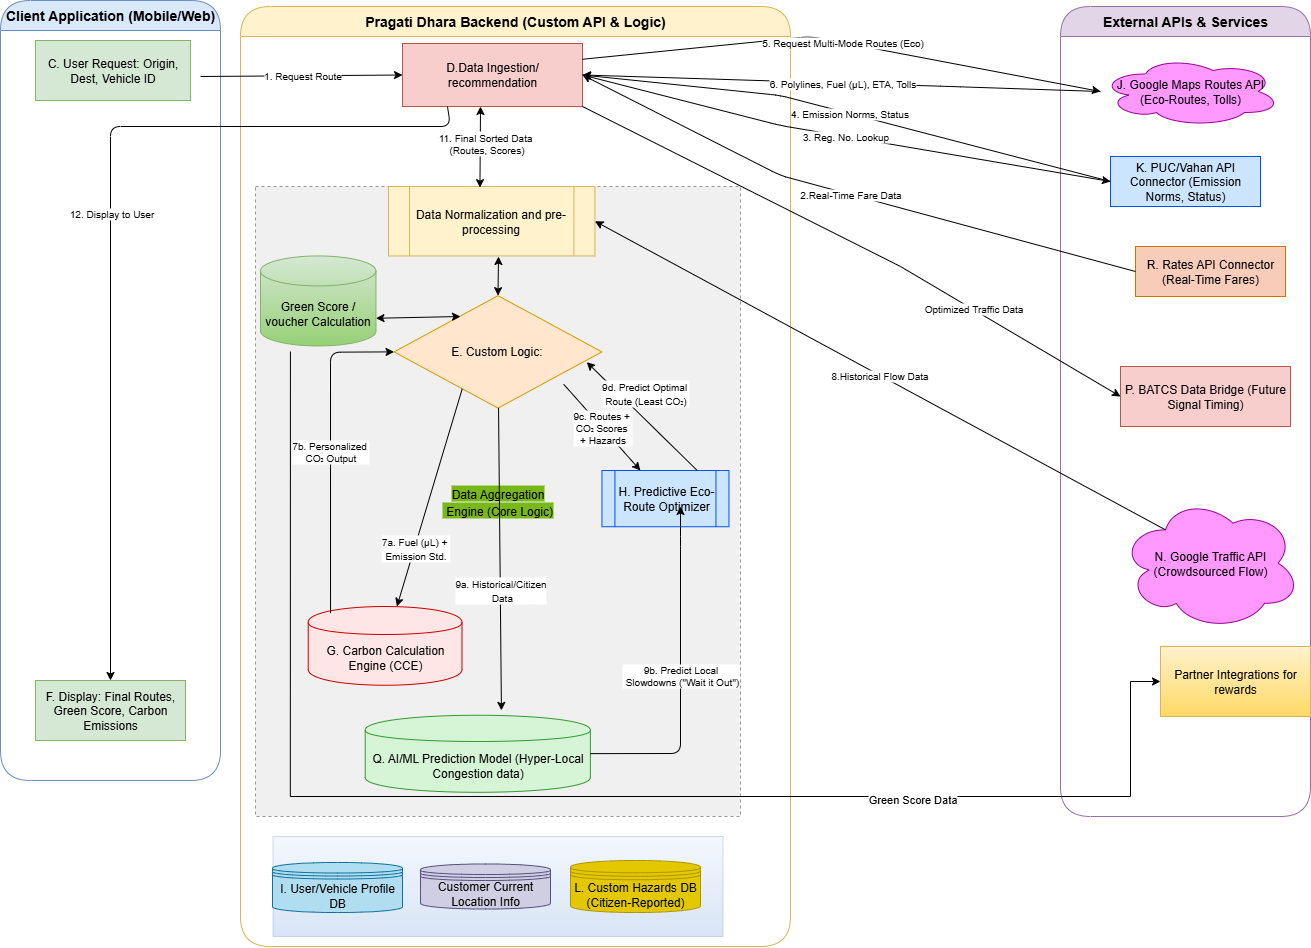

The diagram above was exported from draw.io. Its source (the exported page's mxGraphModel, read from the mxfile embedded in the PNG):
<mxGraphModel dx="1825" dy="860" grid="1" gridSize="10" guides="1" tooltips="1" connect="1" arrows="1" fold="1" page="1" pageScale="1" pageWidth="850" pageHeight="1100" math="0" shadow="0">
  <root>
    <mxCell id="0" />
    <mxCell id="1" parent="0" />
    <mxCell id="-baVAp_D5mXl-QE166Mk-1" value="Client Application (Mobile/Web)" style="swimlane;startSize=30;rounded=1;whiteSpace=wrap;html=1;arcSize=40;fontSize=14;fillColor=#dae8fc;strokeColor=#6c8ebf;" parent="1" vertex="1">
      <mxGeometry x="50" y="24" width="220" height="780" as="geometry" />
    </mxCell>
    <mxCell id="-baVAp_D5mXl-QE166Mk-2" value="C. User Request: Origin, Dest, Vehicle ID" style="whiteSpace=wrap;html=1;fontSize=12;fillColor=#d5e8d4;strokeColor=#82b366;" parent="-baVAp_D5mXl-QE166Mk-1" vertex="1">
      <mxGeometry x="35" y="40" width="155" height="60" as="geometry" />
    </mxCell>
    <mxCell id="-baVAp_D5mXl-QE166Mk-3" value="F. Display: Final Routes, Green Score, Carbon Emissions" style="whiteSpace=wrap;html=1;fontSize=12;fillColor=#d5e8d4;strokeColor=#82b366;" parent="-baVAp_D5mXl-QE166Mk-1" vertex="1">
      <mxGeometry x="35" y="680" width="150" height="60" as="geometry" />
    </mxCell>
    <mxCell id="-baVAp_D5mXl-QE166Mk-4" value="Pragati Dhara Backend (Custom API &amp; Logic)" style="swimlane;startSize=30;rounded=1;whiteSpace=wrap;html=1;arcSize=40;fontSize=14;fillColor=#fff2cc;strokeColor=#d6b656;" parent="1" vertex="1">
      <mxGeometry x="290" y="30" width="550" height="940" as="geometry" />
    </mxCell>
    <mxCell id="-baVAp_D5mXl-QE166Mk-5" value="D.Data Ingestion/ recommendation" style="whiteSpace=wrap;html=1;fontSize=12;fillColor=#f8cecc;strokeColor=#b85450;" parent="-baVAp_D5mXl-QE166Mk-4" vertex="1">
      <mxGeometry x="162" y="37" width="180" height="63" as="geometry" />
    </mxCell>
    <mxCell id="-baVAp_D5mXl-QE166Mk-6" value="&lt;span style=&quot;background-color: light-dark(rgb(120, 184, 25), rgb(237, 237, 237));&quot;&gt;&lt;font style=&quot;font-size: 12px;&quot;&gt;Data Aggregation&lt;/font&gt;&lt;/span&gt;&lt;div&gt;&lt;span style=&quot;background-color: light-dark(rgb(120, 184, 25), rgb(237, 237, 237));&quot;&gt;&lt;font style=&quot;font-size: 12px;&quot;&gt;&amp;nbsp;Engine (Core Logic)&lt;/font&gt;&lt;/span&gt;&lt;/div&gt;" style="rounded=0;whiteSpace=wrap;html=1;dashed=1;fontSize=14;fillColor=#f0f0f0;strokeColor=#999999;" parent="-baVAp_D5mXl-QE166Mk-4" vertex="1">
      <mxGeometry x="15" y="180" width="485" height="630" as="geometry" />
    </mxCell>
    <mxCell id="-baVAp_D5mXl-QE166Mk-7" value="E. Custom Logic:&amp;nbsp;" style="rhombus;whiteSpace=wrap;html=1;fontSize=12;fillColor=#ffe6cc;strokeColor=#d79b00;" parent="-baVAp_D5mXl-QE166Mk-6" vertex="1">
      <mxGeometry x="138.57142857142858" y="109.13323818897636" width="207.8571428571429" height="112.50000000000001" as="geometry" />
    </mxCell>
    <mxCell id="-baVAp_D5mXl-QE166Mk-8" value="G. Carbon Calculation Engine (CCE)" style="shape=cylinder;whiteSpace=wrap;html=1;boundedLbl=1;fontSize=12;fillColor=#ffe6e6;strokeColor=#cc0000;" parent="-baVAp_D5mXl-QE166Mk-6" vertex="1">
      <mxGeometry x="52.7168769883351" y="420.00000000000006" width="153.7804878048781" height="78.75" as="geometry" />
    </mxCell>
    <mxCell id="-baVAp_D5mXl-QE166Mk-9" value="H. Predictive Eco-Route Optimizer" style="shape=process;whiteSpace=wrap;html=1;backgroundOutline=1;fontSize=12;fillColor=#cce5ff;strokeColor=#0050ef;" parent="-baVAp_D5mXl-QE166Mk-6" vertex="1">
      <mxGeometry x="346.42857142857144" y="284" width="127.02380952380955" height="56.25000000000001" as="geometry" />
    </mxCell>
    <mxCell id="-baVAp_D5mXl-QE166Mk-10" value="Q. AI/ML Prediction Model (Hyper-Local Congestion data)" style="shape=cylinder;whiteSpace=wrap;html=1;boundedLbl=1;fontSize=12;fillColor=#d6f5d6;strokeColor=#339933;" parent="-baVAp_D5mXl-QE166Mk-6" vertex="1">
      <mxGeometry x="109.70238095238098" y="528.7499999999999" width="225.17857142857144" height="77.0625" as="geometry" />
    </mxCell>
    <mxCell id="-baVAp_D5mXl-QE166Mk-11" value="Green Score / voucher Calculation" style="shape=cylinder3;whiteSpace=wrap;html=1;boundedLbl=1;backgroundOutline=1;size=15;fillColor=#d5e8d4;strokeColor=#82b366;gradientColor=#97d077;" parent="-baVAp_D5mXl-QE166Mk-6" vertex="1">
      <mxGeometry x="4.995983436853002" y="69.44557231568022" width="115.47619047619048" height="89.99999999999999" as="geometry" />
    </mxCell>
    <mxCell id="-baVAp_D5mXl-QE166Mk-12" value="" style="endArrow=classic;html=1;fontSize=10;exitX=0.75;exitY=0;exitDx=0;exitDy=0;entryX=0.927;entryY=0.591;entryDx=0;entryDy=0;entryPerimeter=0;" parent="-baVAp_D5mXl-QE166Mk-6" source="-baVAp_D5mXl-QE166Mk-9" target="-baVAp_D5mXl-QE166Mk-7" edge="1">
      <mxGeometry width="50" height="50" relative="1" as="geometry">
        <mxPoint x="464.79166666666674" y="247.5" as="sourcePoint" />
        <mxPoint x="330.26190476190476" y="91.125" as="targetPoint" />
        <Array as="points" />
      </mxGeometry>
    </mxCell>
    <mxCell id="-baVAp_D5mXl-QE166Mk-13" value="&lt;span style=&quot;font-size: 10px;&quot;&gt;9d. Predict Optimal&amp;nbsp;&lt;/span&gt;&lt;div&gt;&lt;span style=&quot;font-size: 10px;&quot;&gt;Route (Least CO₂)&lt;/span&gt;&lt;/div&gt;" style="edgeLabel;html=1;align=center;verticalAlign=middle;resizable=0;points=[];" parent="-baVAp_D5mXl-QE166Mk-12" vertex="1" connectable="0">
      <mxGeometry x="0.4304" y="-7" relative="1" as="geometry">
        <mxPoint x="21" y="4" as="offset" />
      </mxGeometry>
    </mxCell>
    <mxCell id="-baVAp_D5mXl-QE166Mk-14" value="" style="endArrow=classic;html=1;fontSize=10;entryX=0.605;entryY=-0.063;entryDx=0;entryDy=0;entryPerimeter=0;" parent="-baVAp_D5mXl-QE166Mk-6" source="-baVAp_D5mXl-QE166Mk-7" target="-baVAp_D5mXl-QE166Mk-10" edge="1">
      <mxGeometry width="50" height="50" relative="1" as="geometry">
        <mxPoint x="190.53571428571433" y="32.625" as="sourcePoint" />
        <mxPoint x="259.8214285714286" y="550.125" as="targetPoint" />
        <Array as="points" />
      </mxGeometry>
    </mxCell>
    <mxCell id="-baVAp_D5mXl-QE166Mk-15" value="&lt;span style=&quot;font-size: 10px;&quot;&gt;9a. Historical/Citizen&lt;/span&gt;&lt;div&gt;&lt;span style=&quot;font-size: 10px;&quot;&gt;&amp;nbsp;Data&lt;/span&gt;&lt;/div&gt;" style="edgeLabel;html=1;align=center;verticalAlign=middle;resizable=0;points=[];" parent="-baVAp_D5mXl-QE166Mk-14" vertex="1" connectable="0">
      <mxGeometry x="0.1961" y="-1" relative="1" as="geometry">
        <mxPoint as="offset" />
      </mxGeometry>
    </mxCell>
    <mxCell id="-baVAp_D5mXl-QE166Mk-39" value="7b. Personalized&amp;nbsp;&lt;div&gt;CO₂ Output&lt;/div&gt;" style="endArrow=classic;html=1;fontSize=10;entryX=0;entryY=0.5;entryDx=0;entryDy=0;exitX=0.145;exitY=0.084;exitDx=0;exitDy=0;exitPerimeter=0;" parent="-baVAp_D5mXl-QE166Mk-6" source="-baVAp_D5mXl-QE166Mk-8" target="-baVAp_D5mXl-QE166Mk-7" edge="1">
      <mxGeometry width="50" height="50" relative="1" as="geometry">
        <mxPoint x="63.26086956521739" y="347.345971563981" as="sourcePoint" />
        <mxPoint x="137.06521739130434" y="-20.900473933649288" as="targetPoint" />
        <Array as="points">
          <mxPoint x="75" y="165.68503937007873" />
        </Array>
      </mxGeometry>
    </mxCell>
    <mxCell id="-baVAp_D5mXl-QE166Mk-46" value="" style="endArrow=classic;startArrow=classic;html=1;rounded=0;entryX=1;entryY=0;entryDx=0;entryDy=60.32142857142857;entryPerimeter=0;" parent="-baVAp_D5mXl-QE166Mk-6" edge="1">
      <mxGeometry width="50" height="50" relative="1" as="geometry">
        <mxPoint x="205" y="130" as="sourcePoint" />
        <mxPoint x="120.4721739130432" y="131.7670008871089" as="targetPoint" />
      </mxGeometry>
    </mxCell>
    <mxCell id="piGpMEHLRrtH-BgCDc6Y-4" value="Data Normalization and pre-processing" style="shape=process;whiteSpace=wrap;html=1;backgroundOutline=1;fillColor=#fff2cc;strokeColor=#d6b656;" vertex="1" parent="-baVAp_D5mXl-QE166Mk-6">
      <mxGeometry x="133" width="206.43" height="69.45" as="geometry" />
    </mxCell>
    <mxCell id="piGpMEHLRrtH-BgCDc6Y-28" value="" style="endArrow=classic;startArrow=classic;html=1;rounded=0;exitX=0.5;exitY=0;exitDx=0;exitDy=0;" edge="1" parent="-baVAp_D5mXl-QE166Mk-6" source="-baVAp_D5mXl-QE166Mk-7">
      <mxGeometry width="50" height="50" relative="1" as="geometry">
        <mxPoint x="275" y="150" as="sourcePoint" />
        <mxPoint x="243" y="70" as="targetPoint" />
      </mxGeometry>
    </mxCell>
    <mxCell id="-baVAp_D5mXl-QE166Mk-16" value="" style="rounded=0;whiteSpace=wrap;html=1;opacity=30;fillColor=#dae8fc;gradientColor=#7ea6e0;strokeColor=#6c8ebf;" parent="-baVAp_D5mXl-QE166Mk-4" vertex="1">
      <mxGeometry x="32.5" y="830" width="450" height="100" as="geometry" />
    </mxCell>
    <mxCell id="-baVAp_D5mXl-QE166Mk-17" value="I. User/Vehicle Profile DB" style="shape=datastore;whiteSpace=wrap;html=1;fontSize=12;fillColor=#b1ddf0;strokeColor=#10739e;" parent="-baVAp_D5mXl-QE166Mk-4" vertex="1">
      <mxGeometry x="32" y="856" width="130" height="50" as="geometry" />
    </mxCell>
    <mxCell id="-baVAp_D5mXl-QE166Mk-18" value="L. Custom Hazards DB (Citizen-Reported)" style="shape=datastore;whiteSpace=wrap;html=1;fontSize=12;fillColor=#e3c800;strokeColor=#B09500;fontColor=#000000;" parent="-baVAp_D5mXl-QE166Mk-4" vertex="1">
      <mxGeometry x="330" y="854" width="130" height="52" as="geometry" />
    </mxCell>
    <mxCell id="-baVAp_D5mXl-QE166Mk-19" value="Customer Current Location Info" style="shape=datastore;whiteSpace=wrap;html=1;fontSize=12;fillColor=#d0cee2;strokeColor=#56517e;" parent="-baVAp_D5mXl-QE166Mk-4" vertex="1">
      <mxGeometry x="180" y="857.5" width="130" height="45" as="geometry" />
    </mxCell>
    <mxCell id="piGpMEHLRrtH-BgCDc6Y-21" value="" style="endArrow=classic;startArrow=classic;html=1;rounded=0;exitX=0.443;exitY=0.016;exitDx=0;exitDy=0;exitPerimeter=0;" edge="1" parent="-baVAp_D5mXl-QE166Mk-4" source="piGpMEHLRrtH-BgCDc6Y-4">
      <mxGeometry width="50" height="50" relative="1" as="geometry">
        <mxPoint x="240" y="160" as="sourcePoint" />
        <mxPoint x="240" y="100" as="targetPoint" />
      </mxGeometry>
    </mxCell>
    <mxCell id="piGpMEHLRrtH-BgCDc6Y-25" value="&lt;span style=&quot;font-size: 10px;&quot;&gt;11. Final Sorted Data&amp;nbsp;&lt;/span&gt;&lt;div style=&quot;font-size: 10px;&quot;&gt;(Routes, Scores)&lt;/div&gt;" style="edgeLabel;html=1;align=center;verticalAlign=middle;resizable=0;points=[];" vertex="1" connectable="0" parent="piGpMEHLRrtH-BgCDc6Y-21">
      <mxGeometry x="0.1111" y="-5" relative="1" as="geometry">
        <mxPoint as="offset" />
      </mxGeometry>
    </mxCell>
    <mxCell id="-baVAp_D5mXl-QE166Mk-22" value="External APIs &amp; Services" style="swimlane;startSize=30;rounded=1;whiteSpace=wrap;html=1;arcSize=40;fontSize=14;fillColor=#e1d5e7;strokeColor=#9673a6;" parent="1" vertex="1">
      <mxGeometry x="1110" y="30" width="250" height="810" as="geometry" />
    </mxCell>
    <mxCell id="-baVAp_D5mXl-QE166Mk-23" value="J. Google Maps Routes API (Eco-Routes, Tolls)" style="shape=cloud;whiteSpace=wrap;html=1;fontSize=12;fillColor=#f9f;strokeColor=#990099;" parent="-baVAp_D5mXl-QE166Mk-22" vertex="1">
      <mxGeometry x="40" y="50" width="180" height="70" as="geometry" />
    </mxCell>
    <mxCell id="-baVAp_D5mXl-QE166Mk-24" value="K. PUC/Vahan API Connector (Emission Norms, Status)" style="shape=ext;whiteSpace=wrap;html=1;fontSize=12;fillColor=#cce5ff;strokeColor=#0050ef;" parent="-baVAp_D5mXl-QE166Mk-22" vertex="1">
      <mxGeometry x="50" y="150" width="150" height="50" as="geometry" />
    </mxCell>
    <mxCell id="-baVAp_D5mXl-QE166Mk-25" value="R. Rates API Connector (Real-Time Fares)" style="shape=ext;whiteSpace=wrap;html=1;fontSize=12;fillColor=#f7ccb9;strokeColor=#d17200;" parent="-baVAp_D5mXl-QE166Mk-22" vertex="1">
      <mxGeometry x="75" y="240" width="150" height="50" as="geometry" />
    </mxCell>
    <mxCell id="-baVAp_D5mXl-QE166Mk-26" value="N. Google Traffic API (Crowdsourced Flow)" style="shape=cloud;whiteSpace=wrap;html=1;fontSize=12;fillColor=#f9f;strokeColor=#990099;" parent="-baVAp_D5mXl-QE166Mk-22" vertex="1">
      <mxGeometry x="60" y="490" width="180" height="133.51" as="geometry" />
    </mxCell>
    <mxCell id="-baVAp_D5mXl-QE166Mk-27" value="P. BATCS Data Bridge (Future Signal Timing)" style="shape=ext;whiteSpace=wrap;html=1;fontSize=12;fillColor=#f8cecc;strokeColor=#b85450;" parent="-baVAp_D5mXl-QE166Mk-22" vertex="1">
      <mxGeometry x="60" y="360" width="170" height="60" as="geometry" />
    </mxCell>
    <mxCell id="-baVAp_D5mXl-QE166Mk-28" value="Partner Integrations for rewards" style="rounded=0;whiteSpace=wrap;html=1;fillColor=#fff2cc;gradientColor=#ffd966;strokeColor=#d6b656;" parent="-baVAp_D5mXl-QE166Mk-22" vertex="1">
      <mxGeometry x="100" y="640" width="150" height="70" as="geometry" />
    </mxCell>
    <mxCell id="-baVAp_D5mXl-QE166Mk-29" value="1. Request Route" style="endArrow=classic;html=1;fontSize=10;entryX=0;entryY=0.5;entryDx=0;entryDy=0;" parent="1" target="-baVAp_D5mXl-QE166Mk-5" edge="1">
      <mxGeometry width="50" height="50" relative="1" as="geometry">
        <mxPoint x="250" y="100" as="sourcePoint" />
        <mxPoint x="490" y="80.06832298136646" as="targetPoint" />
      </mxGeometry>
    </mxCell>
    <mxCell id="-baVAp_D5mXl-QE166Mk-31" value="3. Reg. No. Lookup" style="endArrow=classic;html=1;fontSize=10;entryX=0;entryY=0.5;entryDx=0;entryDy=0;exitX=1;exitY=0.5;exitDx=0;exitDy=0;" parent="1" source="-baVAp_D5mXl-QE166Mk-5" target="-baVAp_D5mXl-QE166Mk-24" edge="1">
      <mxGeometry width="50" height="50" relative="1" as="geometry">
        <mxPoint x="610" y="149" as="sourcePoint" />
        <mxPoint x="880" y="139" as="targetPoint" />
        <Array as="points">
          <mxPoint x="830" y="149" />
        </Array>
      </mxGeometry>
    </mxCell>
    <mxCell id="-baVAp_D5mXl-QE166Mk-32" value="4. Emission Norms, Status" style="endArrow=classic;html=1;fontSize=10;entryX=1;entryY=0.5;entryDx=0;entryDy=0;exitX=0;exitY=0.5;" parent="1" source="-baVAp_D5mXl-QE166Mk-24" target="-baVAp_D5mXl-QE166Mk-5" edge="1">
      <mxGeometry width="50" height="50" relative="1" as="geometry">
        <mxPoint x="880" y="129" as="sourcePoint" />
        <mxPoint x="610" y="119" as="targetPoint" />
        <Array as="points">
          <mxPoint x="830" y="119" />
        </Array>
      </mxGeometry>
    </mxCell>
    <mxCell id="-baVAp_D5mXl-QE166Mk-33" value="5. Request Multi-Mode Routes (Eco)" style="endArrow=classic;html=1;fontSize=10;entryX=0;entryY=0.5;entryDx=0;entryDy=0;exitX=1;exitY=0.25;exitDx=0;exitDy=0;" parent="1" target="-baVAp_D5mXl-QE166Mk-23" edge="1" source="-baVAp_D5mXl-QE166Mk-5">
      <mxGeometry width="50" height="50" relative="1" as="geometry">
        <mxPoint x="640" y="90" as="sourcePoint" />
        <mxPoint x="880" y="49" as="targetPoint" />
        <Array as="points">
          <mxPoint x="860" y="60" />
        </Array>
      </mxGeometry>
    </mxCell>
    <mxCell id="-baVAp_D5mXl-QE166Mk-34" value="6. Polylines, Fuel (μL), ETA, Tolls" style="endArrow=classic;html=1;fontSize=10;entryX=1;entryY=0.5;entryDx=0;entryDy=0;exitX=0;exitY=0.5;" parent="1" source="-baVAp_D5mXl-QE166Mk-23" target="-baVAp_D5mXl-QE166Mk-5" edge="1">
      <mxGeometry width="50" height="50" relative="1" as="geometry">
        <mxPoint x="880" y="59" as="sourcePoint" />
        <mxPoint x="610" y="79" as="targetPoint" />
        <Array as="points">
          <mxPoint x="1000" y="110" />
        </Array>
      </mxGeometry>
    </mxCell>
    <mxCell id="-baVAp_D5mXl-QE166Mk-36" value="2.Real-Time Fare Data" style="endArrow=classic;html=1;fontSize=10;entryX=1;entryY=0.5;entryDx=0;entryDy=0;exitX=0;exitY=0.5;" parent="1" source="-baVAp_D5mXl-QE166Mk-25" target="-baVAp_D5mXl-QE166Mk-5" edge="1">
      <mxGeometry width="50" height="50" relative="1" as="geometry">
        <mxPoint x="880" y="324" as="sourcePoint" />
        <mxPoint x="610" y="199" as="targetPoint" />
        <Array as="points">
          <mxPoint x="830" y="199" />
        </Array>
      </mxGeometry>
    </mxCell>
    <mxCell id="-baVAp_D5mXl-QE166Mk-37" value="" style="endArrow=classic;html=1;fontSize=10;exitX=0.328;exitY=0.828;exitDx=0;exitDy=0;exitPerimeter=0;" parent="1" source="-baVAp_D5mXl-QE166Mk-7" target="-baVAp_D5mXl-QE166Mk-8" edge="1">
      <mxGeometry width="50" height="50" relative="1" as="geometry">
        <mxPoint x="450" y="179" as="sourcePoint" />
        <mxPoint x="450" y="259" as="targetPoint" />
        <Array as="points" />
      </mxGeometry>
    </mxCell>
    <mxCell id="-baVAp_D5mXl-QE166Mk-38" value="&lt;span style=&quot;font-size: 10px;&quot;&gt;7a. Fuel (μL) +&amp;nbsp;&lt;/span&gt;&lt;div&gt;&lt;span style=&quot;font-size: 10px;&quot;&gt;Emission Std.&lt;/span&gt;&lt;/div&gt;" style="edgeLabel;html=1;align=center;verticalAlign=middle;resizable=0;points=[];" parent="-baVAp_D5mXl-QE166Mk-37" vertex="1" connectable="0">
      <mxGeometry x="0.1973" y="3" relative="1" as="geometry">
        <mxPoint x="-11" y="27" as="offset" />
      </mxGeometry>
    </mxCell>
    <mxCell id="-baVAp_D5mXl-QE166Mk-40" value="9b. Predict Local&lt;div&gt;&amp;nbsp;Slowdowns (&quot;Wait it Out&quot;)&lt;/div&gt;" style="endArrow=classic;html=1;fontSize=10;" parent="1" source="-baVAp_D5mXl-QE166Mk-10" edge="1">
      <mxGeometry width="50" height="50" relative="1" as="geometry">
        <mxPoint x="500" y="339" as="sourcePoint" />
        <mxPoint x="730" y="530" as="targetPoint" />
        <Array as="points">
          <mxPoint x="730" y="777" />
          <mxPoint x="730" y="560" />
        </Array>
      </mxGeometry>
    </mxCell>
    <mxCell id="-baVAp_D5mXl-QE166Mk-41" value="9c. Routes +&amp;nbsp;&lt;div&gt;CO₂ Scores&amp;nbsp;&lt;div&gt;+ Hazards&lt;/div&gt;&lt;/div&gt;" style="endArrow=classic;html=1;fontSize=10;exitX=0.816;exitY=0.788;exitDx=0;exitDy=0;exitPerimeter=0;" parent="1" source="-baVAp_D5mXl-QE166Mk-7" target="-baVAp_D5mXl-QE166Mk-9" edge="1">
      <mxGeometry width="50" height="50" relative="1" as="geometry">
        <mxPoint x="600" y="199" as="sourcePoint" />
        <mxPoint x="600" y="279" as="targetPoint" />
        <Array as="points" />
      </mxGeometry>
    </mxCell>
    <mxCell id="-baVAp_D5mXl-QE166Mk-43" value="12. Display to User" style="endArrow=classic;html=1;fontSize=10;exitX=0.25;exitY=1;exitDx=0;exitDy=0;entryX=0.5;entryY=0;entryDx=0;entryDy=0;" parent="1" source="-baVAp_D5mXl-QE166Mk-5" target="-baVAp_D5mXl-QE166Mk-3" edge="1">
      <mxGeometry x="-0.0207" y="1" width="50" height="50" relative="1" as="geometry">
        <mxPoint x="427.8571428571431" y="76.79166666666666" as="sourcePoint" />
        <mxPoint x="80" y="740.8955269607844" as="targetPoint" />
        <Array as="points">
          <mxPoint x="500" y="150" />
          <mxPoint x="160" y="150" />
        </Array>
        <mxPoint y="-1" as="offset" />
      </mxGeometry>
    </mxCell>
    <mxCell id="-baVAp_D5mXl-QE166Mk-44" value="8.Historical Flow Data" style="endArrow=classic;html=1;fontSize=10;entryX=1;entryY=0.5;entryDx=0;entryDy=0;exitX=0.25;exitY=0.25;exitDx=0;exitDy=0;exitPerimeter=0;" parent="1" source="-baVAp_D5mXl-QE166Mk-26" target="piGpMEHLRrtH-BgCDc6Y-4" edge="1">
      <mxGeometry width="50" height="50" relative="1" as="geometry">
        <mxPoint x="1150" y="682" as="sourcePoint" />
        <mxPoint x="650" y="689" as="targetPoint" />
        <Array as="points" />
      </mxGeometry>
    </mxCell>
    <mxCell id="piGpMEHLRrtH-BgCDc6Y-8" value="" style="endArrow=classic;html=1;rounded=0;exitX=1;exitY=1;exitDx=0;exitDy=0;entryX=0;entryY=0.5;entryDx=0;entryDy=0;" edge="1" parent="1" source="-baVAp_D5mXl-QE166Mk-5" target="-baVAp_D5mXl-QE166Mk-27">
      <mxGeometry width="50" height="50" relative="1" as="geometry">
        <mxPoint x="590" y="440" as="sourcePoint" />
        <mxPoint x="1110" y="520" as="targetPoint" />
        <Array as="points">
          <mxPoint x="950" y="290" />
        </Array>
      </mxGeometry>
    </mxCell>
    <mxCell id="piGpMEHLRrtH-BgCDc6Y-9" value="&lt;div style=&quot;font-size: 10px;&quot;&gt;Optimized Traffic Data&lt;/div&gt;" style="edgeLabel;html=1;align=center;verticalAlign=middle;resizable=0;points=[];" vertex="1" connectable="0" parent="piGpMEHLRrtH-BgCDc6Y-8">
      <mxGeometry x="0.4311" y="2" relative="1" as="geometry">
        <mxPoint y="1" as="offset" />
      </mxGeometry>
    </mxCell>
    <mxCell id="piGpMEHLRrtH-BgCDc6Y-17" value="" style="endArrow=classic;html=1;rounded=0;exitX=0.072;exitY=0.262;exitDx=0;exitDy=0;exitPerimeter=0;entryX=0;entryY=0.5;entryDx=0;entryDy=0;edgeStyle=orthogonalEdgeStyle;" edge="1" parent="1" source="-baVAp_D5mXl-QE166Mk-6" target="-baVAp_D5mXl-QE166Mk-28">
      <mxGeometry width="50" height="50" relative="1" as="geometry">
        <mxPoint x="580" y="520" as="sourcePoint" />
        <mxPoint x="630" y="470" as="targetPoint" />
        <Array as="points">
          <mxPoint x="340" y="820" />
          <mxPoint x="1180" y="820" />
          <mxPoint x="1180" y="705" />
        </Array>
      </mxGeometry>
    </mxCell>
    <mxCell id="piGpMEHLRrtH-BgCDc6Y-19" value="Green Score Data" style="edgeLabel;html=1;align=center;verticalAlign=middle;resizable=0;points=[];" vertex="1" connectable="0" parent="piGpMEHLRrtH-BgCDc6Y-17">
      <mxGeometry x="0.1645" y="-2" relative="1" as="geometry">
        <mxPoint x="233" as="offset" />
      </mxGeometry>
    </mxCell>
  </root>
</mxGraphModel>